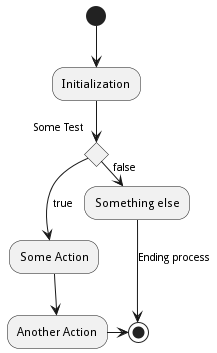

The diagram above was rendered by PlantUML. Its source (embedded in the PNG):
@startuml
(*) --> "Initialization"
if "Some Test" then
	-->[true] "Some Action"
	--> "Another Action"
	-right-> (*)
else
	->[false] "Something else"
	-->[Ending process] (*)
endif
@enduml